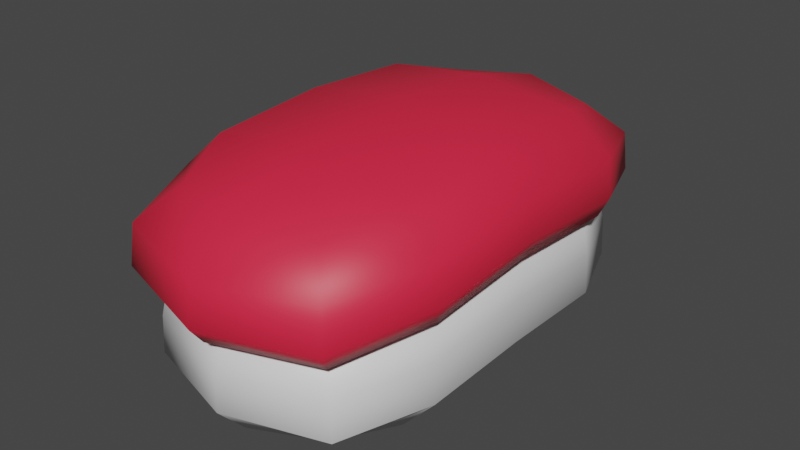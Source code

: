 # Source: Food_MaguroNigiri.blend  (saved by Blender 3.0.42; exported with 4.5.12 LTS)
import bpy
from mathutils import Matrix  # noqa: F401  (used for matrix-valued properties, if any)

bpy.ops.wm.read_factory_settings(use_empty=True)
scene = bpy.context.scene
scene.name = 'Scene'

# ---- collections
col_collection = bpy.data.collections.new('Collection'); scene.collection.children.link(col_collection)

# ---- images (referenced by path relative to the original .blend; pixels are not part of the script)
import os
ASSET_DIR = os.environ.get("B2B_ASSET_DIR", "")  # directory of the original .blend (textures are referenced by path, not embedded)
HERE = os.path.dirname(os.path.abspath(__file__))  # packed textures are extracted next to this script under _unpacked/

def load_image(name, relpath, width, height, colorspace="sRGB"):
    """Load a texture the original file referenced (path relative to the .blend, or extracted next to this script)."""
    p = next((c for c in (os.path.join(HERE, relpath), os.path.join(ASSET_DIR, relpath)) if relpath and os.path.exists(c)), "")
    if p:
        img = bpy.data.images.load(p, check_existing=True)
        img.name = name
    else:  # same state as the original file: an image datablock whose file is absent (Cycles renders it pink)
        img = bpy.data.images.new(name, width, height)
        img.source = "FILE"
        img.filepath = "//" + (relpath or name)
    img.colorspace_settings.name = colorspace
    return img
img_sushi_atlas_png = load_image('Sushi_Atlas.png', '_unpacked/Sushi_Atlas.a1e893e3.png', 512, 512, 'sRGB')

# ---- materials (node trees are filled in below, after node groups)
mat_atlas = bpy.data.materials.new('Atlas')
mat_atlas.alpha_threshold = 0.0
mat_atlas.use_transparent_shadow = False
mat_atlas.roughness = 0.5

# ---- material node trees
mat_atlas.use_nodes = True; mat_atlas.node_tree.nodes.clear()
_N = mat_atlas.node_tree.nodes; _L = mat_atlas.node_tree.links
n0 = _N.new('ShaderNodeOutputMaterial'); n0.name = 'Material Output'; n0.location = (650, 300)
n1 = _N.new('ShaderNodeTexImage'); n1.name = 'Image Texture'; n1.location = (-180, 300)
n1.width = 140
n1.image = img_sushi_atlas_png
n2 = _N.new('ShaderNodeBsdfPrincipled'); n2.name = 'Principled BSDF'; n2.location = (40, 371)
n2.distribution = 'GGX'
n2.subsurface_method = 'RANDOM_WALK_SKIN'
n2.inputs[3].default_value = 1.45
n2.inputs[27].default_value = (0.0, 0.0, 0.0, 1.0)
n2.inputs[28].default_value = 1.0
_L.new(n1.outputs[0], n2.inputs[0])
_L.new(n2.outputs[0], n0.inputs[0])
n0.is_active_output = True

# ---- world
world_world = bpy.data.worlds.new('World'); scene.world = world_world
world_world.use_nodes = True; world_world.node_tree.nodes.clear()
_N = world_world.node_tree.nodes; _L = world_world.node_tree.links
n0 = _N.new('ShaderNodeOutputWorld'); n0.name = 'World Output'; n0.location = (300, 300)
n1 = _N.new('ShaderNodeBackground'); n1.name = 'Background'; n1.location = (10, 300)
n1.inputs[0].default_value = (0.05088, 0.05088, 0.05088, 1.0)
_L.new(n1.outputs[0], n0.inputs[0])
n0.is_active_output = True
world_world.color = (0.05088, 0.05088, 0.05088)
world_world.use_sun_shadow = False
world_world.sun_shadow_jitter_overblur = 0.0

# ---- meshes
me_cube_002 = bpy.data.meshes.new('Cube.002')
me_cube_002.from_pydata([(-0.1834, 0.1593, 0.2393), (0.0, 0.3185, 0.2182), (0.1834, -0.1593, 0.2393), (0.0, -0.3185, 0.2182), (0.0, -0.15, 0.3042), (0.0, 0.15, 0.3042), (0.1834, 0.1593, 0.2393), (-0.1834, -0.1593, 0.2393), (0.0, -0.14, 0.1559), (0.0, 0.14, 0.1559), (0.0, 0.14, 0.1716), (-0.1777, -0.1543, 0.1652), (0.1777, 0.1543, 0.1652), (0.0, -0.3085, 0.1447), (0.1777, -0.1543, 0.1652), (0.0, 0.3085, 0.1447), (-0.1777, 0.1543, 0.1652), (0.0, -0.14, 0.1716), (0.0, -0.15, -0.002615), (0.1728, 0.15, 0.05939), (0.0, -0.29, 0.1301), (0.1671, -0.145, 0.1465), (0.0, 0.29, 0.1301), (-0.1671, 0.145, 0.1465), (-0.1671, -0.145, 0.1465), (0.0, 0.15, -0.002615), (0.0, -0.3, 0.05232), (0.1728, -0.15, 0.05939), (0.0, 0.3, 0.05232), (-0.1728, 0.15, 0.05939), (-0.1728, -0.15, 0.05939), (0.1671, 0.145, 0.1465), (-0.1376, -0.2787, 0.2235), (-0.1323, 0.1523, 0.288), (0.0, 0.2671, 0.2727), (0.1323, -0.1523, 0.288), (0.0, -0.2671, 0.2727), (-0.1333, 0.27, 0.1498), (0.1333, 0.27, 0.1498), (0.1333, -0.27, 0.1498), (0.0, -0.2522, 0.1438), (0.1251, -0.1436, 0.1582), (0.0, 0.2522, 0.1438), (-0.1251, 0.1436, 0.1582), (-0.1323, -0.1523, 0.288), (0.1323, 0.1523, 0.288), (0.1251, 0.1436, 0.1582), (-0.1251, -0.1436, 0.1582), (0.0, 0.0, 0.3141), (0.1777, 0.0, 0.1754), (-0.1777, 0.0, 0.1754), (0.0, 0.0, 0.1651), (0.0, 0.0, 0.1809), (-0.1333, -0.27, 0.1498), (-0.1376, 0.2787, 0.2235), (0.1376, 0.2787, 0.2235), (0.1376, -0.2787, 0.2235), (0.1834, 0.0, 0.2499), (-0.1834, 0.0, 0.2499), (-0.1873, -0.1626, 0.1884), (0.1873, 0.1626, 0.1884), (0.0, -0.3253, 0.1668), (0.1873, -0.1626, 0.1884), (0.0, 0.3253, 0.1668), (-0.1873, 0.1626, 0.1884), (-0.1296, -0.15, 0.01289), (0.1671, 0.0, 0.1547), (0.0, 0.2625, 0.01112), (-0.1671, 0.0, 0.1547), (0.1296, 0.15, 0.01289), (-0.1296, -0.2625, 0.05409), (0.0, -0.2625, 0.01112), (0.1253, -0.2538, 0.1342), (0.0, -0.2476, 0.1519), (0.1224, -0.1413, 0.1653), (0.0, 0.2476, 0.1519), (-0.1224, 0.1413, 0.1653), (-0.1296, 0.15, 0.01289), (0.1296, -0.15, 0.01289), (0.1224, 0.1413, 0.1653), (-0.1224, -0.1413, 0.1653), (0.1253, 0.2538, 0.1342), (-0.1253, 0.2538, 0.1342), (0.0, 0.0, -0.002615), (-0.1296, 0.2625, 0.05409), (0.1296, 0.2625, 0.05409), (0.1296, -0.2625, 0.05409), (-0.1253, -0.2538, 0.1342), (-0.1728, 0.0, 0.06292), (0.1728, 0.0, 0.06292), (0.0, -0.2975, 0.09924), (0.1714, -0.1488, 0.1122), (0.0, 0.2975, 0.09924), (-0.1714, 0.1488, 0.1122), (-0.1714, -0.1488, 0.1122), (0.1714, 0.1488, 0.1122), (-0.09955, -0.2405, 0.2639), (-0.09955, 0.2405, 0.2639), (0.09955, -0.2405, 0.2639), (0.09955, 0.2405, 0.2639), (-0.09508, -0.2289, 0.149), (-0.09508, 0.2289, 0.149), (0.09508, 0.2289, 0.149), (0.09508, -0.2289, 0.149), (-0.1323, 0.0, 0.2981), (0.1323, 0.0, 0.2981), (0.1251, 0.0, 0.1677), (-0.1251, 0.0, 0.1677), (-0.1405, -0.2846, 0.1722), (-0.1405, 0.2846, 0.1722), (0.1405, 0.2846, 0.1722), (0.1405, -0.2846, 0.1722), (0.1873, 0.0, 0.1992), (-0.1873, 0.0, 0.1992), (-0.096, -0.2333, 0.02259), (-0.096, 0.2333, 0.02259), (0.096, -0.2333, 0.02259), (0.096, 0.2333, 0.02259), (-0.09153, -0.2217, 0.1509), (-0.09153, 0.2217, 0.1509), (0.09153, 0.2217, 0.1509), (0.09153, -0.2217, 0.1509), (-0.1296, 0.0, 0.01377), (0.1296, 0.0, 0.01377), (0.1224, 0.0, 0.1743), (-0.1224, 0.0, 0.1743), (0.1714, 0.0, 0.1186), (-0.1714, 0.0, 0.1186), (-0.1285, -0.2603, 0.1025), (0.1285, -0.2603, 0.1025), (0.1285, 0.2603, 0.1025), (-0.1285, 0.2603, 0.1025)], [], [(0, 64, 113, 58), (0, 58, 104, 33), (0, 33, 97, 54), (0, 54, 109, 64), (1, 63, 109, 54), (1, 54, 97, 34), (1, 34, 99, 55), (1, 55, 110, 63), (2, 62, 112, 57), (2, 57, 105, 35), (2, 35, 98, 56), (2, 56, 111, 62), (3, 61, 111, 56), (3, 56, 98, 36), (3, 36, 96, 32), (3, 32, 108, 61), (4, 35, 105, 48), (4, 48, 104, 44), (4, 44, 96, 36), (4, 36, 98, 35), (5, 45, 99, 34), (5, 34, 97, 33), (5, 33, 104, 48), (5, 48, 105, 45), (6, 60, 110, 55), (6, 55, 99, 45), (6, 45, 105, 57), (6, 57, 112, 60), (7, 59, 108, 32), (7, 32, 96, 44), (7, 44, 104, 58), (7, 58, 113, 59), (8, 41, 103, 40), (8, 40, 100, 47), (8, 47, 107, 51), (8, 51, 106, 41), (9, 42, 102, 46), (9, 46, 106, 51), (9, 51, 107, 43), (9, 43, 101, 42), (10, 52, 124, 79), (10, 79, 120, 75), (10, 75, 119, 76), (10, 76, 125, 52), (11, 47, 100, 53), (11, 53, 108, 59), (11, 59, 113, 50), (11, 50, 107, 47), (12, 46, 102, 38), (12, 38, 110, 60), (12, 60, 112, 49), (12, 49, 106, 46), (13, 40, 103, 39), (13, 39, 111, 61), (13, 61, 108, 53), (13, 53, 100, 40), (14, 41, 106, 49), (14, 49, 112, 62), (14, 62, 111, 39), (14, 39, 103, 41), (15, 42, 101, 37), (15, 37, 109, 63), (15, 63, 110, 38), (15, 38, 102, 42), (16, 43, 107, 50), (16, 50, 113, 64), (16, 64, 109, 37), (16, 37, 101, 43), (17, 52, 125, 80), (17, 80, 118, 73), (17, 73, 121, 74), (17, 74, 124, 52), (18, 65, 122, 83), (18, 83, 123, 78), (18, 78, 116, 71), (18, 71, 114, 65), (19, 69, 117, 85), (19, 85, 130, 95), (19, 95, 126, 89), (19, 89, 123, 69), (20, 90, 129, 72), (20, 72, 121, 73), (20, 73, 118, 87), (20, 87, 128, 90), (21, 91, 126, 66), (21, 66, 124, 74), (21, 74, 121, 72), (21, 72, 129, 91), (22, 92, 131, 82), (22, 82, 119, 75), (22, 75, 120, 81), (22, 81, 130, 92), (23, 93, 127, 68), (23, 68, 125, 76), (23, 76, 119, 82), (23, 82, 131, 93), (24, 94, 128, 87), (24, 87, 118, 80), (24, 80, 125, 68), (24, 68, 127, 94), (25, 77, 115, 67), (25, 67, 117, 69), (25, 69, 123, 83), (25, 83, 122, 77), (26, 71, 116, 86), (26, 86, 129, 90), (26, 90, 128, 70), (26, 70, 114, 71), (27, 78, 123, 89), (27, 89, 126, 91), (27, 91, 129, 86), (27, 86, 116, 78), (28, 67, 115, 84), (28, 84, 131, 92), (28, 92, 130, 85), (28, 85, 117, 67), (29, 77, 122, 88), (29, 88, 127, 93), (29, 93, 131, 84), (29, 84, 115, 77), (30, 65, 114, 70), (30, 70, 128, 94), (30, 94, 127, 88), (30, 88, 122, 65), (31, 95, 130, 81), (31, 81, 120, 79), (31, 79, 124, 66), (31, 66, 126, 95)])
me_cube_002.polygons.foreach_set('use_smooth', [True] * 128)
_uv = me_cube_002.uv_layers.new(name='UVMap')
_uv.uv.foreach_set('vector', [0.1583, 0.2276, 0.1583, 0.2276, 0.1583, 0.2278, 0.1583, 0.2278, 0.1588, 0.2274, 0.1588, 0.2272, 0.1589, 0.2272, 0.1589, 0.2274, 0.1588, 0.2274, 0.1589, 0.2274, 0.1589, 0.2274, 0.1589, 0.2275, 0.1583, 0.2276, 0.1583, 0.2275, 0.1583, 0.2275, 0.1583, 0.2276, 0.1584, 0.2276, 0.1583, 0.2276, 0.1584, 0.2275, 0.1584, 0.2275, 0.1584, 0.2276, 0.1584, 0.2275, 0.1584, 0.2276, 0.1584, 0.2276, 0.1584, 0.2276, 0.1584, 0.2276, 0.1584, 0.2277, 0.1584, 0.2278, 0.1584, 0.2276, 0.1584, 0.2278, 0.1584, 0.2278, 0.1583, 0.2276, 0.1591, 0.2276, 0.1592, 0.2276, 0.1592, 0.2277, 0.1591, 0.2277, 0.1591, 0.2271, 0.1591, 0.2272, 0.1591, 0.2272, 0.1591, 0.2271, 0.1591, 0.2271, 0.1591, 0.2271, 0.1591, 0.227, 0.1591, 0.227, 0.1591, 0.2276, 0.1591, 0.2275, 0.1592, 0.2275, 0.1592, 0.2276, 0.1592, 0.2271, 0.1592, 0.2271, 0.1592, 0.227, 0.1592, 0.227, 0.1592, 0.2271, 0.1592, 0.227, 0.1593, 0.227, 0.1593, 0.2271, 0.1592, 0.2271, 0.1593, 0.2271, 0.1592, 0.2272, 0.1592, 0.2272, 0.1592, 0.2271, 0.1592, 0.2272, 0.1592, 0.2272, 0.1592, 0.2271, 0.159, 0.2271, 0.1591, 0.2271, 0.1591, 0.2272, 0.159, 0.2272, 0.159, 0.2271, 0.159, 0.2272, 0.1589, 0.2272, 0.1589, 0.2271, 0.159, 0.2271, 0.1589, 0.2271, 0.1589, 0.227, 0.159, 0.227, 0.159, 0.2271, 0.159, 0.227, 0.1591, 0.227, 0.1591, 0.2271, 0.159, 0.2274, 0.1591, 0.2274, 0.1591, 0.2274, 0.159, 0.2274, 0.159, 0.2274, 0.159, 0.2274, 0.1589, 0.2274, 0.1589, 0.2274, 0.159, 0.2274, 0.1589, 0.2274, 0.1589, 0.2272, 0.159, 0.2272, 0.159, 0.2274, 0.159, 0.2272, 0.1591, 0.2272, 0.1591, 0.2274, 0.1591, 0.2278, 0.1592, 0.2278, 0.1592, 0.2279, 0.1591, 0.2279, 0.1591, 0.2274, 0.1591, 0.2275, 0.1591, 0.2274, 0.1591, 0.2274, 0.1591, 0.2274, 0.1591, 0.2274, 0.1591, 0.2272, 0.1591, 0.2272, 0.1591, 0.2278, 0.1591, 0.2277, 0.1592, 0.2277, 0.1592, 0.2278, 0.1583, 0.2279, 0.1583, 0.2279, 0.1583, 0.228, 0.1583, 0.228, 0.1588, 0.2271, 0.1589, 0.227, 0.1589, 0.227, 0.1589, 0.2271, 0.1588, 0.2271, 0.1589, 0.2271, 0.1589, 0.2272, 0.1588, 0.2272, 0.1583, 0.2279, 0.1583, 0.2278, 0.1583, 0.2278, 0.1583, 0.2279, 0.1584, 0.2272, 0.1583, 0.2271, 0.1583, 0.2271, 0.1584, 0.2271, 0.1584, 0.2272, 0.1584, 0.2271, 0.1585, 0.2271, 0.1585, 0.2271, 0.1584, 0.2272, 0.1585, 0.2271, 0.1585, 0.2273, 0.1584, 0.2273, 0.1584, 0.2272, 0.1584, 0.2273, 0.1583, 0.2273, 0.1583, 0.2271, 0.1584, 0.2274, 0.1584, 0.2275, 0.1583, 0.2275, 0.1583, 0.2274, 0.1584, 0.2274, 0.1583, 0.2274, 0.1583, 0.2273, 0.1584, 0.2273, 0.1584, 0.2274, 0.1584, 0.2273, 0.1585, 0.2273, 0.1585, 0.2274, 0.1584, 0.2274, 0.1585, 0.2274, 0.1585, 0.2275, 0.1584, 0.2275, 0.02897, 0.2301, 0.02897, 0.2302, 0.02887, 0.2302, 0.02887, 0.2301, 0.02897, 0.2301, 0.02887, 0.2301, 0.0289, 0.23, 0.02897, 0.23, 0.02897, 0.2301, 0.02897, 0.23, 0.02905, 0.23, 0.02907, 0.2301, 0.02897, 0.2301, 0.02907, 0.2301, 0.02907, 0.2302, 0.02897, 0.2302, 0.1585, 0.2271, 0.1585, 0.2271, 0.1585, 0.2271, 0.1585, 0.227, 0.1583, 0.2279, 0.1583, 0.228, 0.1583, 0.228, 0.1583, 0.2279, 0.1583, 0.2279, 0.1583, 0.2279, 0.1583, 0.2278, 0.1583, 0.2278, 0.1585, 0.2271, 0.1585, 0.2273, 0.1585, 0.2273, 0.1585, 0.2271, 0.1583, 0.2274, 0.1583, 0.2274, 0.1583, 0.2275, 0.1583, 0.2275, 0.1592, 0.2278, 0.1592, 0.2279, 0.1592, 0.2279, 0.1592, 0.2278, 0.1592, 0.2278, 0.1592, 0.2278, 0.1592, 0.2277, 0.1592, 0.2277, 0.1583, 0.2274, 0.1583, 0.2273, 0.1583, 0.2273, 0.1583, 0.2274, 0.1584, 0.227, 0.1584, 0.2271, 0.1583, 0.2271, 0.1583, 0.227, 0.1584, 0.227, 0.1583, 0.227, 0.1583, 0.227, 0.1584, 0.227, 0.1591, 0.2271, 0.1592, 0.2271, 0.1592, 0.2272, 0.1591, 0.2272, 0.1584, 0.227, 0.1585, 0.227, 0.1585, 0.2271, 0.1584, 0.2271, 0.1583, 0.2271, 0.1583, 0.2271, 0.1583, 0.2273, 0.1583, 0.2273, 0.1592, 0.2276, 0.1592, 0.2277, 0.1592, 0.2277, 0.1592, 0.2276, 0.1592, 0.2276, 0.1592, 0.2276, 0.1592, 0.2275, 0.1592, 0.2275, 0.1583, 0.2271, 0.1583, 0.227, 0.1583, 0.2271, 0.1583, 0.2271, 0.1584, 0.2275, 0.1584, 0.2275, 0.1585, 0.2275, 0.1585, 0.2275, 0.1584, 0.2275, 0.1585, 0.2275, 0.1585, 0.2275, 0.1584, 0.2275, 0.1583, 0.2276, 0.1583, 0.2276, 0.1584, 0.2278, 0.1583, 0.2278, 0.1584, 0.2275, 0.1583, 0.2275, 0.1583, 0.2275, 0.1584, 0.2275, 0.1585, 0.2274, 0.1585, 0.2274, 0.1585, 0.2273, 0.1585, 0.2273, 0.1583, 0.2276, 0.1583, 0.2278, 0.1583, 0.2278, 0.1583, 0.2276, 0.1583, 0.2276, 0.1583, 0.2276, 0.1583, 0.2275, 0.1583, 0.2275, 0.1585, 0.2274, 0.1585, 0.2275, 0.1585, 0.2275, 0.1585, 0.2274, 0.02897, 0.2303, 0.02897, 0.2302, 0.02907, 0.2302, 0.02907, 0.2303, 0.02897, 0.2303, 0.02907, 0.2303, 0.02905, 0.2304, 0.02897, 0.2304, 0.02897, 0.2303, 0.02897, 0.2304, 0.0289, 0.2304, 0.02887, 0.2303, 0.02897, 0.2303, 0.02887, 0.2303, 0.02887, 0.2302, 0.02897, 0.2302, 0.02869, 0.2296, 0.0288, 0.2296, 0.0288, 0.2297, 0.02869, 0.2297, 0.02869, 0.2296, 0.02869, 0.2297, 0.02858, 0.2297, 0.02858, 0.2296, 0.02869, 0.2296, 0.02858, 0.2296, 0.02861, 0.2296, 0.02869, 0.2295, 0.02869, 0.2296, 0.02869, 0.2295, 0.02877, 0.2296, 0.0288, 0.2296, 0.02855, 0.2299, 0.02858, 0.2299, 0.02861, 0.2299, 0.02858, 0.23, 0.02862, 0.2303, 0.02863, 0.2304, 0.02859, 0.2304, 0.02858, 0.2303, 0.02862, 0.2303, 0.02858, 0.2303, 0.02858, 0.2302, 0.02862, 0.2302, 0.02862, 0.2303, 0.02862, 0.2302, 0.02866, 0.2302, 0.02866, 0.2303, 0.0292, 0.2298, 0.02918, 0.2298, 0.02919, 0.2297, 0.02921, 0.2297, 0.02897, 0.2304, 0.02887, 0.2304, 0.0289, 0.2304, 0.02897, 0.2304, 0.02897, 0.2304, 0.02897, 0.2304, 0.02905, 0.2304, 0.02908, 0.2304, 0.0292, 0.2298, 0.02921, 0.2299, 0.02919, 0.2299, 0.02918, 0.2298, 0.02855, 0.2301, 0.02858, 0.2301, 0.02858, 0.2302, 0.02855, 0.2302, 0.02883, 0.2303, 0.02883, 0.2302, 0.02887, 0.2302, 0.02887, 0.2303, 0.02883, 0.2303, 0.02887, 0.2303, 0.0289, 0.2304, 0.02887, 0.2304, 0.02855, 0.2301, 0.02856, 0.23, 0.02859, 0.23, 0.02858, 0.2301, 0.02851, 0.2301, 0.02848, 0.2301, 0.0285, 0.23, 0.02852, 0.23, 0.02897, 0.23, 0.02908, 0.23, 0.02905, 0.23, 0.02897, 0.23, 0.02897, 0.23, 0.02897, 0.23, 0.0289, 0.23, 0.02887, 0.23, 0.02851, 0.2301, 0.02852, 0.2302, 0.0285, 0.2302, 0.02848, 0.2301, 0.02867, 0.2301, 0.0287, 0.2301, 0.02869, 0.2302, 0.02866, 0.2302, 0.02911, 0.2301, 0.02911, 0.2302, 0.02907, 0.2302, 0.02907, 0.2301, 0.02911, 0.2301, 0.02907, 0.2301, 0.02905, 0.23, 0.02908, 0.23, 0.02867, 0.2301, 0.02868, 0.23, 0.02871, 0.23, 0.0287, 0.2301, 0.02867, 0.2303, 0.0287, 0.2303, 0.02871, 0.2304, 0.02868, 0.2304, 0.02911, 0.2303, 0.02908, 0.2304, 0.02905, 0.2304, 0.02907, 0.2303, 0.02911, 0.2303, 0.02907, 0.2303, 0.02907, 0.2302, 0.02911, 0.2302, 0.02867, 0.2303, 0.02866, 0.2302, 0.02869, 0.2302, 0.0287, 0.2303, 0.02869, 0.2299, 0.0288, 0.2299, 0.02877, 0.2299, 0.02869, 0.23, 0.02869, 0.2299, 0.02869, 0.23, 0.02861, 0.2299, 0.02858, 0.2299, 0.02869, 0.2299, 0.02858, 0.2299, 0.02858, 0.2297, 0.02869, 0.2297, 0.02869, 0.2299, 0.02869, 0.2297, 0.0288, 0.2297, 0.0288, 0.2299, 0.02869, 0.2295, 0.02869, 0.2295, 0.02861, 0.2296, 0.02858, 0.2295, 0.02914, 0.2298, 0.02915, 0.2297, 0.02919, 0.2297, 0.02918, 0.2298, 0.02914, 0.2298, 0.02918, 0.2298, 0.02919, 0.2299, 0.02915, 0.2299, 0.02869, 0.2295, 0.0288, 0.2295, 0.02877, 0.2296, 0.02869, 0.2295, 0.02862, 0.2301, 0.02866, 0.2301, 0.02866, 0.2302, 0.02862, 0.2302, 0.02862, 0.2301, 0.02862, 0.2302, 0.02858, 0.2302, 0.02858, 0.2301, 0.02862, 0.2301, 0.02858, 0.2301, 0.02859, 0.23, 0.02863, 0.23, 0.02855, 0.2296, 0.02858, 0.2295, 0.02861, 0.2296, 0.02858, 0.2296, 0.02869, 0.23, 0.02869, 0.23, 0.02877, 0.2299, 0.0288, 0.23, 0.02845, 0.2301, 0.02846, 0.23, 0.0285, 0.23, 0.02848, 0.2301, 0.02845, 0.2301, 0.02848, 0.2301, 0.0285, 0.2302, 0.02846, 0.2302, 0.02869, 0.23, 0.02858, 0.23, 0.02861, 0.2299, 0.02869, 0.23, 0.02874, 0.2301, 0.02878, 0.2301, 0.02878, 0.2302, 0.02874, 0.2302, 0.02874, 0.2301, 0.02874, 0.2302, 0.02869, 0.2302, 0.0287, 0.2301, 0.02874, 0.2301, 0.0287, 0.2301, 0.02871, 0.23, 0.02875, 0.23, 0.02883, 0.2299, 0.0288, 0.23, 0.02877, 0.2299, 0.0288, 0.2299, 0.02883, 0.2296, 0.0288, 0.2296, 0.02877, 0.2296, 0.0288, 0.2295, 0.02874, 0.2303, 0.02875, 0.2304, 0.02871, 0.2304, 0.0287, 0.2303, 0.02874, 0.2303, 0.0287, 0.2303, 0.02869, 0.2302, 0.02874, 0.2302, 0.02874, 0.2303, 0.02874, 0.2302, 0.02878, 0.2302, 0.02878, 0.2303, 0.02855, 0.2303, 0.02858, 0.2303, 0.02859, 0.2304, 0.02856, 0.2304, 0.02883, 0.2301, 0.02887, 0.23, 0.0289, 0.23, 0.02887, 0.2301, 0.02883, 0.2301, 0.02887, 0.2301, 0.02887, 0.2302, 0.02883, 0.2302, 0.02855, 0.2303, 0.02855, 0.2302, 0.02858, 0.2302, 0.02858, 0.2303])
me_cube_002.materials.append(mat_atlas)
me_cube_002.use_remesh_preserve_volume = False
me_cube_002.use_remesh_preserve_attributes = False
me_cube_002.use_mirror_vertex_groups = False
me_cube_002.update()

# ---- objects
ob_food_maguronigiri = bpy.data.objects.new('Food_MaguroNigiri', me_cube_002)

# ---- transforms, parenting, visibility, modifiers, constraints
ob_food_maguronigiri.location = (0.0, 0.0, 0.0)
ob_food_maguronigiri.lineart.crease_threshold = 0.0

# ---- collection membership
col_collection.objects.link(ob_food_maguronigiri)

# ---- scene / render settings (as saved in the file)
scene.frame_start = 1; scene.frame_end = 250; scene.frame_set(1)
scene.render.engine = 'BLENDER_EEVEE_NEXT'
scene.cycles.sampling_pattern = 'TABULATED_SOBOL'
scene.cycles.use_light_tree = False
scene.view_settings.view_transform = 'Filmic'
bpy.context.view_layer.update()

# ---- added for rendering (the .blend has no active camera and no usable light): camera, sun
cam_auto = bpy.data.cameras.new('AutoCamera')
cam_auto.lens = 50.0
cam_auto.sensor_width = 36.0
cam_auto.clip_end = 1000.0
ob_auto_camera = bpy.data.objects.new('AutoCamera', cam_auto)
scene.collection.objects.link(ob_auto_camera)
ob_auto_camera.location = (0.753868, -0.904642, 0.758847)
ob_auto_camera.rotation_euler = (1.09748, -7.21219e-08, 0.694738)
scene.camera = ob_auto_camera
light_auto_sun = bpy.data.lights.new('AutoSun', 'SUN')
light_auto_sun.energy = 3.0
light_auto_sun.angle = 0.0523599
ob_auto_sun = bpy.data.objects.new('AutoSun', light_auto_sun)
scene.collection.objects.link(ob_auto_sun)
ob_auto_sun.rotation_euler = (0.872665, 0.174533, 0.523599)
bpy.context.view_layer.update()
